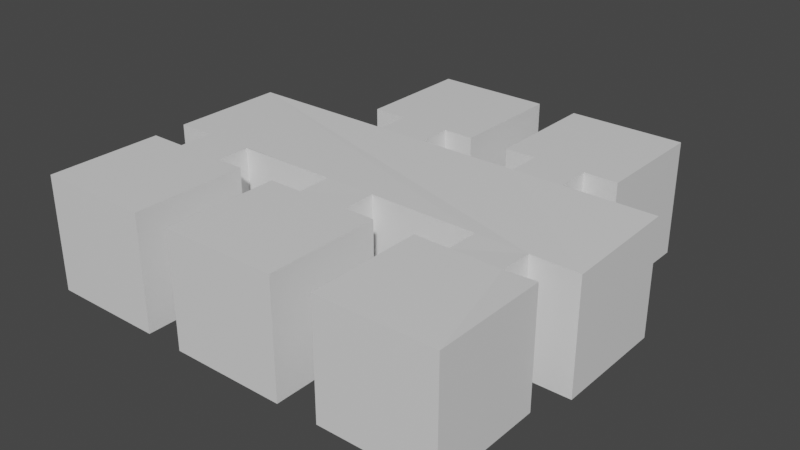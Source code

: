 # Source: MapModel.blend  (saved by Blender 2.82.7; exported with 4.5.12 LTS)
import bpy
from mathutils import Matrix  # noqa: F401  (used for matrix-valued properties, if any)

bpy.ops.wm.read_factory_settings(use_empty=True)
scene = bpy.context.scene
scene.name = 'Scene'

# ---- collections
col_collection = bpy.data.collections.new('Collection'); scene.collection.children.link(col_collection)

# ---- materials (node trees are filled in below, after node groups)
mat_material = bpy.data.materials.new('Material')
mat_material.alpha_threshold = 0.0
mat_material.use_transparent_shadow = False
mat_material.line_color = (0.0, 0.0, 0.0, 1.0)

# ---- material node trees
mat_material.use_nodes = True; mat_material.node_tree.nodes.clear()
_N = mat_material.node_tree.nodes; _L = mat_material.node_tree.links
n0 = _N.new('ShaderNodeOutputMaterial'); n0.name = 'Material Output'; n0.location = (300, 300)
n1 = _N.new('ShaderNodeBsdfPrincipled'); n1.name = 'Principled BSDF'; n1.location = (10, 300)
n1.distribution = 'GGX'
n1.subsurface_method = 'BURLEY'
n1.inputs[2].default_value = 0.4
n1.inputs[3].default_value = 1.45
n1.inputs[27].default_value = (0.0, 0.0, 0.0, 1.0)
n1.inputs[28].default_value = 1.0
_L.new(n1.outputs[0], n0.inputs[0])
n0.is_active_output = True

# ---- world
world_world = bpy.data.worlds.new('World'); scene.world = world_world
world_world.use_nodes = True; world_world.node_tree.nodes.clear()
_N = world_world.node_tree.nodes; _L = world_world.node_tree.links
n0 = _N.new('ShaderNodeOutputWorld'); n0.name = 'World Output'; n0.location = (300, 300)
n1 = _N.new('ShaderNodeBackground'); n1.name = 'Background'; n1.location = (10, 300)
n1.inputs[0].default_value = (0.05088, 0.05088, 0.05088, 1.0)
_L.new(n1.outputs[0], n0.inputs[0])
n0.is_active_output = True
world_world.color = (0.05088, 0.05088, 0.05088)
world_world.use_sun_shadow = False
world_world.sun_shadow_jitter_overblur = 0.0

# ---- meshes
me_cube_004 = bpy.data.meshes.new('Cube.004')
me_cube_004.from_pydata([(-1.0, -1.0, -1.0), (-1.0, -1.0, 1.0), (-1.0, 1.0, -1.0), (-1.0, 1.0, 1.0), (1.0, -1.0, -1.0), (1.0, -1.0, 1.0), (1.0, 1.0, -1.0), (1.0, 1.0, 1.0), (4.679, -1.593, 1.0), (4.679, -1.593, -1.0), (4.679, -3.593, 0.9428), (4.679, -3.593, -1.0), (-3.009, -1.593, 1.0), (-3.009, -1.593, -1.0), (-3.009, -3.593, 1.0), (-3.009, -3.593, -1.0), (3.104, -1.593, -1.0), (3.104, -1.593, -1.0), (3.104, -1.593, 1.0), (2.225, -1.593, -1.0), (2.225, -1.593, 1.0), (3.104, -0.9871, -1.0), (3.104, -0.9871, 1.0), (1.69, -1.0, -1.0), (1.69, -1.0, 1.0), (1.69, 1.0, -1.0), (1.69, 1.0, 1.0), (3.69, -1.0, -1.0), (3.69, -1.0, 1.0), (3.69, 1.0, -1.0), (3.69, 1.0, 1.0), (3.69, -1.0, 1.0), (2.409, -6.186, -1.0), (2.409, -6.186, 1.0), (2.409, -4.186, -1.0), (2.409, -4.186, 1.0), (4.409, -6.186, -1.0), (4.409, -6.186, 1.0), (4.409, -4.186, -1.0), (4.409, -4.186, 1.0), (-0.3179, -6.186, -1.011), (-0.3179, -6.186, 0.9895), (-0.3179, -4.186, -1.011), (-0.3179, -4.186, 0.9895), (1.682, -6.186, -1.011), (1.682, -6.186, 0.9895), (1.682, -4.186, -1.011), (1.682, -4.186, 0.9895), (-2.993, -6.186, -1.0), (-2.993, -6.186, 1.0), (-2.993, -4.186, -1.0), (-2.993, -4.186, 1.0), (-0.9934, -6.186, -1.0), (-0.9934, -6.186, 1.0), (-0.9934, -4.186, -1.0), (-0.9934, -4.186, 1.0), (2.225, -0.9934, -1.0), (2.227, -0.9934, 1.0), (2.991, -3.593, 0.9714), (3.865, -3.593, 0.9571), (3.865, -4.186, 0.9786), (2.991, -4.186, 0.9804), (2.99, -4.187, -1.0), (2.989, -3.593, -1.0), (3.865, -3.593, -1.0), (3.865, -3.593, -1.0), (3.864, -4.186, -1.0), (1.144, -3.593, 0.9857), (1.145, -4.187, 0.9876), (1.144, -4.186, -1.005), (1.144, -3.593, -1.0), (0.2732, -3.593, 0.9929), (0.2729, -3.593, -1.0), (0.2734, -4.187, 0.9907), (0.2732, -4.187, -1.004), (-1.489, -3.593, 0.9964), (-1.489, -4.186, 0.9982), (-1.491, -4.187, -1.0), (-1.489, -3.593, 0.9982), (-1.489, -3.593, -1.0), (-2.361, -3.593, -1.0), (-2.361, -3.593, 0.9991), (-2.361, -4.187, -1.0), (-2.361, -4.187, 0.9991), (0.4754, -1.593, -1.0), (0.4754, -1.593, 1.0), (0.4754, -1.0, -1.0), (0.4754, -1.0, 1.0), (-0.4009, -1.593, -1.0), (-0.4009, -1.593, 1.0), (-0.4009, -1.0, -1.0), (-0.4009, -1.0, 1.0)], [(16, 17), (28, 31), (28, 22)], [(0, 1, 3, 2), (2, 3, 7, 6), (6, 7, 5, 4), (90, 91, 1, 0), (2, 6, 4, 86, 90, 0), (7, 3, 1, 91, 87, 5), (15, 14, 12, 13), (8, 18, 20, 85, 89, 12, 14, 81, 78, 75, 71, 67, 58, 59, 10), (9, 8, 10, 11), (16, 18, 8, 9), (21, 17, 19, 56), (13, 88, 84, 19, 16, 9, 11, 64, 63, 70, 72, 79, 80, 15), (11, 10, 59, 65), (84, 85, 20, 19), (23, 24, 26, 25), (25, 26, 30, 29), (29, 30, 28, 27), (25, 29, 27, 21, 56, 23), (32, 33, 35, 34), (36, 37, 33, 32), (36, 38, 39, 37), (40, 41, 43, 42), (69, 68, 47, 46), (46, 47, 45, 44), (44, 45, 41, 40), (42, 74, 69, 46, 44, 40), (47, 68, 73, 43, 41, 45), (48, 49, 51, 50), (77, 76, 55, 54), (54, 55, 53, 52), (52, 53, 49, 48), (50, 82, 77, 54, 52, 48), (55, 76, 83, 51, 49, 53), (22, 21, 27, 31), (21, 22, 18, 17), (20, 57, 56, 19), (23, 56, 57, 24), (57, 20, 18, 22), (24, 57, 22, 31, 30, 26), (32, 34, 62, 66, 38, 36), (66, 62, 63, 65), (38, 66, 60, 39), (35, 61, 62, 34), (61, 58, 59, 60), (61, 62, 63, 58), (60, 59, 65, 66), (33, 37, 39, 60, 61, 35), (74, 73, 71, 72), (43, 73, 74, 42), (73, 71, 67, 68), (69, 68, 67, 70), (58, 67, 70, 63), (75, 78, 81, 83, 76), (50, 51, 83, 82), (82, 83, 81, 80), (77, 79, 78, 76), (79, 72, 71, 78), (14, 15, 80, 81), (80, 79, 77, 82), (69, 70, 72, 74), (89, 85, 87, 91), (84, 86, 87, 85), (4, 5, 87, 86), (13, 12, 89, 88), (88, 89, 91, 90), (84, 88, 90, 86)])
_uv = me_cube_004.uv_layers.new(name='UVMap')
_uv.uv.foreach_set('vector', [0.375, 0.0, 0.625, 0.0, 0.625, 0.25, 0.375, 0.25, 0.375, 0.25, 0.625, 0.25, 0.625, 0.5, 0.375, 0.5, 0.375, 0.5, 0.625, 0.5, 0.625, 0.75, 0.375, 0.75, 0.375, 0.9375, 0.625, 0.9375, 0.625, 1.0, 0.375, 1.0, 0.125, 0.5, 0.375, 0.5, 0.375, 0.75, 0.25, 0.75, 0.1875, 0.75, 0.125, 0.75, 0.625, 0.5, 0.875, 0.5, 0.875, 0.75, 0.8125, 0.75, 0.75, 0.75, 0.625, 0.75, 0.375, 0.0, 0.625, 0.0, 0.625, 0.25, 0.375, 0.25, 0.625, 0.5, 0.625, 0.4488, 0.625, 0.4202, 0.625, 0.3351, 0.625, 0.2926, 0.625, 0.25, 0.625, 0.0, 0.625, 0.01172, 0.625, 0.02344, 0.625, 0.04688, 0.625, 0.09375, 0.625, 0.1875, 0.625, 0.375, 0.625, 0.5625, 0.625, 0.75, 0.375, 0.5, 0.625, 0.5, 0.625, 0.75, 0.375, 0.75, 0.375, 0.4488, 0.625, 0.4488, 0.625, 0.5, 0.375, 0.5, 0.25, 0.75, 0.0, 0.0, 0.0, 0.0, 0.1875, 0.75, 0.375, 0.25, 0.375, 0.2926, 0.375, 0.3351, 0.375, 0.4202, 0.375, 0.4488, 0.375, 0.5, 0.375, 0.75, 0.375, 0.5625, 0.375, 0.375, 0.375, 0.1875, 0.375, 0.09375, 0.375, 0.04688, 0.375, 0.02344, 0.375, 0.0, 0.375, 0.75, 0.625, 0.75, 0.0, 0.0, 0.0, 0.0, 0.375, 0.3351, 0.625, 0.3351, 0.625, 0.4202, 0.375, 0.4202, 0.375, 0.0, 0.625, 0.0, 0.625, 0.25, 0.375, 0.25, 0.375, 0.25, 0.625, 0.25, 0.625, 0.5, 0.375, 0.5, 0.375, 0.5, 0.625, 0.5, 0.625, 0.75, 0.375, 0.75, 0.125, 0.5, 0.375, 0.5, 0.375, 0.75, 0.25, 0.75, 0.1875, 0.75, 0.125, 0.75, 0.375, 0.0, 0.625, 0.0, 0.625, 0.25, 0.375, 0.25, 0.375, 0.75, 0.625, 0.75, 0.625, 1.0, 0.375, 1.0, 0.375, 0.75, 0.0, 0.0, 0.0, 0.0, 0.625, 0.75, 0.375, 0.0, 0.625, 0.0, 0.625, 0.25, 0.375, 0.25, 0.375, 0.375, 0.625, 0.375, 0.625, 0.5, 0.375, 0.5, 0.375, 0.5, 0.625, 0.5, 0.625, 0.75, 0.375, 0.75, 0.375, 0.75, 0.625, 0.75, 0.625, 1.0, 0.375, 1.0, 0.125, 0.5, 0.1875, 0.5, 0.25, 0.5, 0.375, 0.5, 0.375, 0.75, 0.125, 0.75, 0.625, 0.5, 0.75, 0.5, 0.8125, 0.5, 0.875, 0.5, 0.875, 0.75, 0.625, 0.75, 0.375, 0.0, 0.625, 0.0, 0.625, 0.25, 0.375, 0.25, 0.375, 0.375, 0.625, 0.375, 0.625, 0.5, 0.375, 0.5, 0.375, 0.5, 0.625, 0.5, 0.625, 0.75, 0.375, 0.75, 0.375, 0.75, 0.625, 0.75, 0.625, 1.0, 0.375, 1.0, 0.125, 0.5, 0.1875, 0.5, 0.25, 0.5, 0.375, 0.5, 0.375, 0.75, 0.125, 0.75, 0.625, 0.5, 0.75, 0.5, 0.8125, 0.5, 0.875, 0.5, 0.875, 0.75, 0.625, 0.75, 0.0, 0.0, 0.25, 0.75, 0.375, 0.75, 0.0, 0.0, 0.25, 0.75, 0.0, 0.0, 0.0, 0.0, 0.0, 0.0, 0.0, 0.0, 0.0, 0.0, 0.0, 0.0, 0.0, 0.0, 0.125, 0.75, 0.1875, 0.75, 0.0, 0.0, 0.625, 0.0, 0.0, 0.0, 0.0, 0.0, 0.0, 0.0, 0.0, 0.0, 0.625, 0.0, 0.0, 0.0, 0.0, 0.0, 0.0, 0.0, 0.625, 0.5, 0.625, 0.25, 0.375, 1.0, 0.375, 0.25, 0.0, 0.0, 0.0, 0.0, 0.0, 0.0, 0.375, 0.75, 0.0, 0.0, 0.0, 0.0, 0.0, 0.0, 0.0, 0.0, 0.0, 0.0, 0.0, 0.0, 0.0, 0.0, 0.0, 0.0, 0.625, 0.25, 0.0, 0.0, 0.0, 0.0, 0.375, 0.25, 0.0, 0.0, 0.0, 0.0, 0.0, 0.0, 0.0, 0.0, 0.0, 0.0, 0.0, 0.0, 0.0, 0.0, 0.0, 0.0, 0.0, 0.0, 0.0, 0.0, 0.0, 0.0, 0.0, 0.0, 0.625, 1.0, 0.625, 0.75, 0.0, 0.0, 0.0, 0.0, 0.0, 0.0, 0.625, 0.25, 0.1875, 0.5, 0.0, 0.0, 0.0, 0.0, 0.0, 0.0, 0.875, 0.5, 0.8125, 0.5, 0.1875, 0.5, 0.125, 0.5, 0.0, 0.0, 0.0, 0.0, 0.0, 0.0, 0.0, 0.0, 0.375, 0.375, 0.625, 0.375, 0.0, 0.0, 0.0, 0.0, 0.0, 0.0, 0.0, 0.0, 0.375, 0.1875, 0.0, 0.0, 0.625, 0.04688, 0.625, 0.02344, 0.625, 0.01172, 0.8125, 0.5, 0.75, 0.5, 0.125, 0.5, 0.875, 0.5, 0.8125, 0.5, 0.1875, 0.5, 0.1875, 0.5, 0.8125, 0.5, 0.625, 0.01172, 0.0, 0.0, 0.375, 0.375, 0.0, 0.0, 0.0, 0.0, 0.625, 0.375, 0.0, 0.0, 0.0, 0.0, 0.0, 0.0, 0.0, 0.0, 0.625, 0.0, 0.375, 0.0, 0.0, 0.0, 0.625, 0.01172, 0.0, 0.0, 0.0, 0.0, 0.25, 0.5, 0.1875, 0.5, 0.25, 0.5, 0.375, 0.1875, 0.0, 0.0, 0.1875, 0.5, 0.625, 0.2926, 0.625, 0.3351, 0.75, 0.75, 0.625, 0.2926, 0.375, 0.3351, 0.25, 0.75, 0.625, 0.875, 0.625, 0.3351, 0.375, 0.75, 0.625, 0.75, 0.625, 0.875, 0.375, 0.875, 0.375, 0.25, 0.625, 0.25, 0.625, 0.2926, 0.375, 0.2926, 0.375, 0.2926, 0.625, 0.2926, 0.625, 0.2926, 0.375, 0.2926, 0.375, 0.3351, 0.375, 0.2926, 0.375, 0.2926, 0.25, 0.75])
me_cube_004.materials.append(mat_material)
me_cube_004.use_remesh_fix_poles = True
me_cube_004.use_remesh_preserve_attributes = False
me_cube_004.use_mirror_vertex_groups = False
me_cube_004.update()

# ---- objects
ob_cube_004 = bpy.data.objects.new('Cube.004', me_cube_004)

# ---- transforms, parenting, visibility, modifiers, constraints
ob_cube_004.location = (-3.679, 2.593, 0.0)
ob_cube_004.lineart.crease_threshold = 0.0

# ---- collection membership
col_collection.objects.link(ob_cube_004)

# ---- scene / render settings (as saved in the file)
scene.frame_start = 1; scene.frame_end = 250; scene.frame_set(1)
scene.render.engine = 'BLENDER_EEVEE_NEXT'
scene.cycles.use_denoising = False
scene.cycles.samples = 128
scene.cycles.sampling_pattern = 'TABULATED_SOBOL'
scene.cycles.use_adaptive_sampling = False
scene.cycles.use_light_tree = False
scene.view_settings.view_transform = 'Filmic'
bpy.context.view_layer.update()

# ---- added for rendering (the .blend has no active camera and no usable light): camera, sun
cam_auto = bpy.data.cameras.new('AutoCamera')
cam_auto.lens = 50.0
cam_auto.sensor_width = 36.0
cam_auto.clip_end = 1000.0
ob_auto_camera = bpy.data.objects.new('AutoCamera', cam_auto)
scene.collection.objects.link(ob_auto_camera)
ob_auto_camera.location = (7.06872, -11.8951, 7.9248)
ob_auto_camera.rotation_euler = (1.09748, -7.21219e-08, 0.694738)
scene.camera = ob_auto_camera
light_auto_sun = bpy.data.lights.new('AutoSun', 'SUN')
light_auto_sun.energy = 3.0
light_auto_sun.angle = 0.0523599
ob_auto_sun = bpy.data.objects.new('AutoSun', light_auto_sun)
scene.collection.objects.link(ob_auto_sun)
ob_auto_sun.rotation_euler = (0.872665, 0.174533, 0.523599)
bpy.context.view_layer.update()
